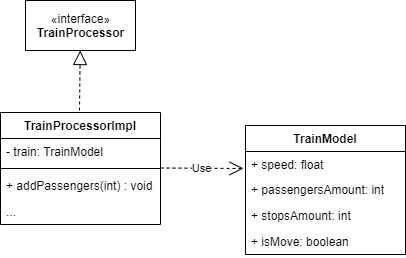

The diagram above was exported from draw.io. Its source (the exported page's mxGraphModel, read from the mxfile embedded in the PNG):
<mxGraphModel dx="1339" dy="609" grid="0" gridSize="10" guides="1" tooltips="1" connect="1" arrows="1" fold="1" page="1" pageScale="1" pageWidth="827" pageHeight="1169" background="none" math="0" shadow="0">
  <root>
    <mxCell id="0" />
    <mxCell id="1" parent="0" />
    <mxCell id="wpDAtH_Cckp5tPujDUPe-1" value="«interface»&lt;br&gt;&lt;b&gt;TrainProcessor&lt;/b&gt;" style="html=1;" vertex="1" parent="1">
      <mxGeometry x="347" y="27" width="110" height="50" as="geometry" />
    </mxCell>
    <mxCell id="wpDAtH_Cckp5tPujDUPe-2" value="TrainProcessorImpl" style="swimlane;fontStyle=1;align=center;verticalAlign=top;childLayout=stackLayout;horizontal=1;startSize=26;horizontalStack=0;resizeParent=1;resizeParentMax=0;resizeLast=0;collapsible=1;marginBottom=0;" vertex="1" parent="1">
      <mxGeometry x="322" y="139" width="160" height="112" as="geometry" />
    </mxCell>
    <mxCell id="wpDAtH_Cckp5tPujDUPe-3" value="- train: TrainModel " style="text;strokeColor=none;fillColor=none;align=left;verticalAlign=top;spacingLeft=4;spacingRight=4;overflow=hidden;rotatable=0;points=[[0,0.5],[1,0.5]];portConstraint=eastwest;" vertex="1" parent="wpDAtH_Cckp5tPujDUPe-2">
      <mxGeometry y="26" width="160" height="26" as="geometry" />
    </mxCell>
    <mxCell id="wpDAtH_Cckp5tPujDUPe-4" value="" style="line;strokeWidth=1;fillColor=none;align=left;verticalAlign=middle;spacingTop=-1;spacingLeft=3;spacingRight=3;rotatable=0;labelPosition=right;points=[];portConstraint=eastwest;" vertex="1" parent="wpDAtH_Cckp5tPujDUPe-2">
      <mxGeometry y="52" width="160" height="8" as="geometry" />
    </mxCell>
    <mxCell id="wpDAtH_Cckp5tPujDUPe-5" value="+ addPassengers(int) : void" style="text;strokeColor=none;fillColor=none;align=left;verticalAlign=top;spacingLeft=4;spacingRight=4;overflow=hidden;rotatable=0;points=[[0,0.5],[1,0.5]];portConstraint=eastwest;" vertex="1" parent="wpDAtH_Cckp5tPujDUPe-2">
      <mxGeometry y="60" width="160" height="26" as="geometry" />
    </mxCell>
    <mxCell id="wpDAtH_Cckp5tPujDUPe-8" value="..." style="text;strokeColor=none;fillColor=none;align=left;verticalAlign=top;spacingLeft=4;spacingRight=4;overflow=hidden;rotatable=0;points=[[0,0.5],[1,0.5]];portConstraint=eastwest;" vertex="1" parent="wpDAtH_Cckp5tPujDUPe-2">
      <mxGeometry y="86" width="160" height="26" as="geometry" />
    </mxCell>
    <mxCell id="wpDAtH_Cckp5tPujDUPe-7" value="" style="endArrow=block;dashed=1;endFill=0;endSize=12;html=1;" edge="1" parent="1" target="wpDAtH_Cckp5tPujDUPe-1">
      <mxGeometry width="160" relative="1" as="geometry">
        <mxPoint x="401" y="137" as="sourcePoint" />
        <mxPoint x="373" y="86" as="targetPoint" />
      </mxGeometry>
    </mxCell>
    <mxCell id="wpDAtH_Cckp5tPujDUPe-9" value="Use" style="endArrow=open;endSize=12;dashed=1;html=1;" edge="1" parent="1">
      <mxGeometry width="160" relative="1" as="geometry">
        <mxPoint x="482" y="194.5" as="sourcePoint" />
        <mxPoint x="565" y="195" as="targetPoint" />
      </mxGeometry>
    </mxCell>
    <mxCell id="wpDAtH_Cckp5tPujDUPe-10" value="TrainModel" style="swimlane;fontStyle=1;align=center;verticalAlign=top;childLayout=stackLayout;horizontal=1;startSize=26;horizontalStack=0;resizeParent=1;resizeParentMax=0;resizeLast=0;collapsible=1;marginBottom=0;" vertex="1" parent="1">
      <mxGeometry x="567" y="152" width="160" height="129" as="geometry" />
    </mxCell>
    <mxCell id="wpDAtH_Cckp5tPujDUPe-11" value="+ speed: float" style="text;strokeColor=none;fillColor=none;align=left;verticalAlign=top;spacingLeft=4;spacingRight=4;overflow=hidden;rotatable=0;points=[[0,0.5],[1,0.5]];portConstraint=eastwest;" vertex="1" parent="wpDAtH_Cckp5tPujDUPe-10">
      <mxGeometry y="26" width="160" height="25" as="geometry" />
    </mxCell>
    <mxCell id="wpDAtH_Cckp5tPujDUPe-14" value="+ passengersAmount: int" style="text;strokeColor=none;fillColor=none;align=left;verticalAlign=top;spacingLeft=4;spacingRight=4;overflow=hidden;rotatable=0;points=[[0,0.5],[1,0.5]];portConstraint=eastwest;" vertex="1" parent="wpDAtH_Cckp5tPujDUPe-10">
      <mxGeometry y="51" width="160" height="26" as="geometry" />
    </mxCell>
    <mxCell id="wpDAtH_Cckp5tPujDUPe-15" value="+ stopsAmount: int" style="text;strokeColor=none;fillColor=none;align=left;verticalAlign=top;spacingLeft=4;spacingRight=4;overflow=hidden;rotatable=0;points=[[0,0.5],[1,0.5]];portConstraint=eastwest;" vertex="1" parent="wpDAtH_Cckp5tPujDUPe-10">
      <mxGeometry y="77" width="160" height="26" as="geometry" />
    </mxCell>
    <mxCell id="wpDAtH_Cckp5tPujDUPe-16" value="+ isMove: boolean" style="text;strokeColor=none;fillColor=none;align=left;verticalAlign=top;spacingLeft=4;spacingRight=4;overflow=hidden;rotatable=0;points=[[0,0.5],[1,0.5]];portConstraint=eastwest;" vertex="1" parent="wpDAtH_Cckp5tPujDUPe-10">
      <mxGeometry y="103" width="160" height="26" as="geometry" />
    </mxCell>
  </root>
</mxGraphModel>